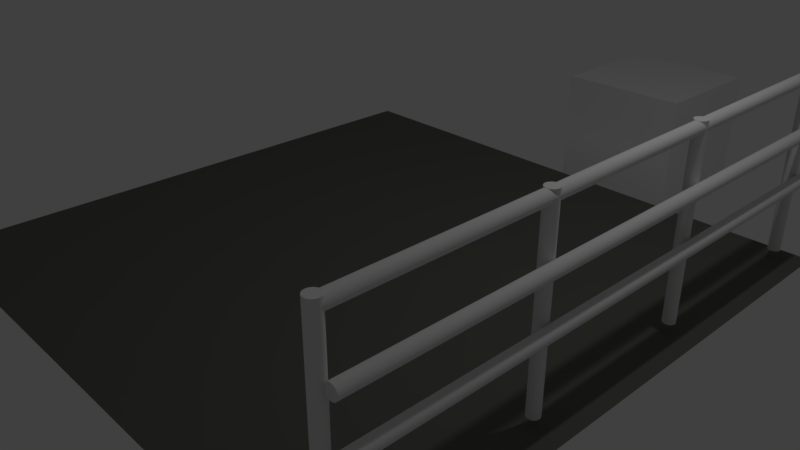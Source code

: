 # Source: Grade.blend  (saved by Blender 2.79.0; exported with 4.5.12 LTS)
import bpy
from mathutils import Matrix  # noqa: F401  (used for matrix-valued properties, if any)

bpy.ops.wm.read_factory_settings(use_empty=True)
scene = bpy.context.scene
scene.name = 'Scene'

# ---- collections
col_collection_1 = bpy.data.collections.new('Collection 1'); scene.collection.children.link(col_collection_1)

# ---- materials (node trees are filled in below, after node groups)
mat_materiais = bpy.data.materials.new('Materiais')
mat_materiais.alpha_threshold = 0.0
mat_materiais.use_transparent_shadow = False
mat_materiais.diffuse_color = (0.1414, 0.1424, 0.1251, 1.0)
mat_materiais.roughness = 0.5
mat_material = bpy.data.materials.new('Material')
mat_material.alpha_threshold = 0.0
mat_material.use_transparent_shadow = False
mat_material.roughness = 0.5
mat_material.line_color = (0.0, 0.0, 0.0, 1.0)

# ---- material node trees

# ---- world
world_world = bpy.data.worlds.new('World'); scene.world = world_world
world_world.color = (0.05088, 0.05088, 0.05088)
world_world.use_sun_shadow = False
world_world.sun_shadow_jitter_overblur = 0.0
world_world.cycles.sampling_method = 'MANUAL'

# ---- cameras
cam_camera = bpy.data.cameras.new('Camera')
cam_camera.clip_end = 100.0
cam_camera.lens = 35.0
cam_camera.sensor_width = 32.0
cam_camera.sensor_height = 18.0
cam_camera.ortho_scale = 7.314
cam_camera.dof.focus_distance = 0.0
cam_camera.dof.aperture_fstop = 128.0

# ---- lights
light_lamp = bpy.data.lights.new('Lamp', 'POINT')
light_lamp.transmission_factor = 0.0
light_lamp.cutoff_distance = 30.0
light_lamp.energy = 100.0
light_lamp.shadow_buffer_clip_start = 1.001
light_lamp.shadow_soft_size = 0.1
light_lamp.shadow_maximum_resolution = 0.006
light_lamp.use_absolute_resolution = True

# ---- meshes
me_cilindro_006 = bpy.data.meshes.new('Cilindro.006')
me_cilindro_006.from_pydata([(0.0, 1.0, -70.55), (0.0, 1.0, 24.08), (0.1951, 0.9808, -70.55), (0.1951, 0.9808, 24.08), (0.3827, 0.9239, -70.55), (0.3827, 0.9239, 24.08), (0.5556, 0.8315, -70.55), (0.5556, 0.8315, 24.08), (0.7071, 0.7071, -70.55), (0.7071, 0.7071, 24.08), (0.8315, 0.5556, -70.55), (0.8315, 0.5556, 24.08), (0.9239, 0.3827, -70.55), (0.9239, 0.3827, 24.08), (0.9808, 0.1951, -70.55), (0.9808, 0.1951, 24.08), (1.0, -2.965e-06, -70.55), (1.0, 7.55e-08, 24.08), (0.9808, -0.1951, -70.55), (0.9808, -0.1951, 24.08), (0.9239, -0.3827, -70.55), (0.9239, -0.3827, 24.08), (0.8315, -0.5556, -70.55), (0.8315, -0.5556, 24.08), (0.7071, -0.7071, -70.55), (0.7071, -0.7071, 24.08), (0.5556, -0.8315, -70.55), (0.5556, -0.8315, 24.08), (0.3827, -0.9239, -70.55), (0.3827, -0.9239, 24.08), (0.1951, -0.9808, -70.55), (0.1951, -0.9808, 24.08), (-3.258e-07, -1.0, -70.55), (-3.258e-07, -1.0, 24.08), (-0.1951, -0.9808, -70.55), (-0.1951, -0.9808, 24.08), (-0.3827, -0.9239, -70.55), (-0.3827, -0.9239, 24.08), (-0.5556, -0.8315, -70.55), (-0.5556, -0.8315, 24.08), (-0.7071, -0.7071, -70.55), (-0.7071, -0.7071, 24.08), (-0.8315, -0.5556, -70.55), (-0.8315, -0.5556, 24.08), (-0.9239, -0.3827, -70.55), (-0.9239, -0.3827, 24.08), (-0.9808, -0.1951, -70.55), (-0.9808, -0.1951, 24.08), (-1.0, -2.075e-06, -70.55), (-1.0, 9.656e-07, 24.08), (-0.9808, 0.1951, -70.55), (-0.9808, 0.1951, 24.08), (-0.9239, 0.3827, -70.55), (-0.9239, 0.3827, 24.08), (-0.8315, 0.5556, -70.55), (-0.8315, 0.5556, 24.08), (-0.7071, 0.7071, -70.55), (-0.7071, 0.7071, 24.08), (-0.5556, 0.8315, -70.55), (-0.5556, 0.8315, 24.08), (-0.3827, 0.9239, -70.55), (-0.3827, 0.9239, 24.08), (-0.1951, 0.9808, -70.55), (-0.1951, 0.9808, 24.08)], [], [(0, 1, 3, 2), (2, 3, 5, 4), (4, 5, 7, 6), (6, 7, 9, 8), (8, 9, 11, 10), (10, 11, 13, 12), (12, 13, 15, 14), (14, 15, 17, 16), (16, 17, 19, 18), (18, 19, 21, 20), (20, 21, 23, 22), (22, 23, 25, 24), (24, 25, 27, 26), (26, 27, 29, 28), (28, 29, 31, 30), (30, 31, 33, 32), (32, 33, 35, 34), (34, 35, 37, 36), (36, 37, 39, 38), (38, 39, 41, 40), (40, 41, 43, 42), (42, 43, 45, 44), (44, 45, 47, 46), (46, 47, 49, 48), (48, 49, 51, 50), (50, 51, 53, 52), (52, 53, 55, 54), (54, 55, 57, 56), (56, 57, 59, 58), (58, 59, 61, 60), (3, 1, 63, 61, 59, 57, 55, 53, 51, 49, 47, 45, 43, 41, 39, 37, 35, 33, 31, 29, 27, 25, 23, 21, 19, 17, 15, 13, 11, 9, 7, 5), (60, 61, 63, 62), (62, 63, 1, 0), (0, 2, 4, 6, 8, 10, 12, 14, 16, 18, 20, 22, 24, 26, 28, 30, 32, 34, 36, 38, 40, 42, 44, 46, 48, 50, 52, 54, 56, 58, 60, 62)])
me_cilindro_006.use_remesh_preserve_volume = False
me_cilindro_006.use_remesh_preserve_attributes = False
me_cilindro_006.use_mirror_vertex_groups = False
me_cilindro_006.update()
me_cilindro_005 = bpy.data.meshes.new('Cilindro.005')
me_cilindro_005.from_pydata([(0.0, 1.0, -70.55), (0.0, 1.0, 24.08), (0.1951, 0.9808, -70.55), (0.1951, 0.9808, 24.08), (0.3827, 0.9239, -70.55), (0.3827, 0.9239, 24.08), (0.5556, 0.8315, -70.55), (0.5556, 0.8315, 24.08), (0.7071, 0.7071, -70.55), (0.7071, 0.7071, 24.08), (0.8315, 0.5556, -70.55), (0.8315, 0.5556, 24.08), (0.9239, 0.3827, -70.55), (0.9239, 0.3827, 24.08), (0.9808, 0.1951, -70.55), (0.9808, 0.1951, 24.08), (1.0, -2.965e-06, -70.55), (1.0, 7.55e-08, 24.08), (0.9808, -0.1951, -70.55), (0.9808, -0.1951, 24.08), (0.9239, -0.3827, -70.55), (0.9239, -0.3827, 24.08), (0.8315, -0.5556, -70.55), (0.8315, -0.5556, 24.08), (0.7071, -0.7071, -70.55), (0.7071, -0.7071, 24.08), (0.5556, -0.8315, -70.55), (0.5556, -0.8315, 24.08), (0.3827, -0.9239, -70.55), (0.3827, -0.9239, 24.08), (0.1951, -0.9808, -70.55), (0.1951, -0.9808, 24.08), (-3.258e-07, -1.0, -70.55), (-3.258e-07, -1.0, 24.08), (-0.1951, -0.9808, -70.55), (-0.1951, -0.9808, 24.08), (-0.3827, -0.9239, -70.55), (-0.3827, -0.9239, 24.08), (-0.5556, -0.8315, -70.55), (-0.5556, -0.8315, 24.08), (-0.7071, -0.7071, -70.55), (-0.7071, -0.7071, 24.08), (-0.8315, -0.5556, -70.55), (-0.8315, -0.5556, 24.08), (-0.9239, -0.3827, -70.55), (-0.9239, -0.3827, 24.08), (-0.9808, -0.1951, -70.55), (-0.9808, -0.1951, 24.08), (-1.0, -2.075e-06, -70.55), (-1.0, 9.656e-07, 24.08), (-0.9808, 0.1951, -70.55), (-0.9808, 0.1951, 24.08), (-0.9239, 0.3827, -70.55), (-0.9239, 0.3827, 24.08), (-0.8315, 0.5556, -70.55), (-0.8315, 0.5556, 24.08), (-0.7071, 0.7071, -70.55), (-0.7071, 0.7071, 24.08), (-0.5556, 0.8315, -70.55), (-0.5556, 0.8315, 24.08), (-0.3827, 0.9239, -70.55), (-0.3827, 0.9239, 24.08), (-0.1951, 0.9808, -70.55), (-0.1951, 0.9808, 24.08)], [], [(0, 1, 3, 2), (2, 3, 5, 4), (4, 5, 7, 6), (6, 7, 9, 8), (8, 9, 11, 10), (10, 11, 13, 12), (12, 13, 15, 14), (14, 15, 17, 16), (16, 17, 19, 18), (18, 19, 21, 20), (20, 21, 23, 22), (22, 23, 25, 24), (24, 25, 27, 26), (26, 27, 29, 28), (28, 29, 31, 30), (30, 31, 33, 32), (32, 33, 35, 34), (34, 35, 37, 36), (36, 37, 39, 38), (38, 39, 41, 40), (40, 41, 43, 42), (42, 43, 45, 44), (44, 45, 47, 46), (46, 47, 49, 48), (48, 49, 51, 50), (50, 51, 53, 52), (52, 53, 55, 54), (54, 55, 57, 56), (56, 57, 59, 58), (58, 59, 61, 60), (3, 1, 63, 61, 59, 57, 55, 53, 51, 49, 47, 45, 43, 41, 39, 37, 35, 33, 31, 29, 27, 25, 23, 21, 19, 17, 15, 13, 11, 9, 7, 5), (60, 61, 63, 62), (62, 63, 1, 0), (0, 2, 4, 6, 8, 10, 12, 14, 16, 18, 20, 22, 24, 26, 28, 30, 32, 34, 36, 38, 40, 42, 44, 46, 48, 50, 52, 54, 56, 58, 60, 62)])
me_cilindro_005.use_remesh_preserve_volume = False
me_cilindro_005.use_remesh_preserve_attributes = False
me_cilindro_005.use_mirror_vertex_groups = False
me_cilindro_005.update()
me_cilindro_004 = bpy.data.meshes.new('Cilindro.004')
me_cilindro_004.from_pydata([(0.0, 1.0, -70.55), (0.0, 1.0, 24.08), (0.1951, 0.9808, -70.55), (0.1951, 0.9808, 24.08), (0.3827, 0.9239, -70.55), (0.3827, 0.9239, 24.08), (0.5556, 0.8315, -70.55), (0.5556, 0.8315, 24.08), (0.7071, 0.7071, -70.55), (0.7071, 0.7071, 24.08), (0.8315, 0.5556, -70.55), (0.8315, 0.5556, 24.08), (0.9239, 0.3827, -70.55), (0.9239, 0.3827, 24.08), (0.9808, 0.1951, -70.55), (0.9808, 0.1951, 24.08), (1.0, -2.965e-06, -70.55), (1.0, 7.55e-08, 24.08), (0.9808, -0.1951, -70.55), (0.9808, -0.1951, 24.08), (0.9239, -0.3827, -70.55), (0.9239, -0.3827, 24.08), (0.8315, -0.5556, -70.55), (0.8315, -0.5556, 24.08), (0.7071, -0.7071, -70.55), (0.7071, -0.7071, 24.08), (0.5556, -0.8315, -70.55), (0.5556, -0.8315, 24.08), (0.3827, -0.9239, -70.55), (0.3827, -0.9239, 24.08), (0.1951, -0.9808, -70.55), (0.1951, -0.9808, 24.08), (-3.258e-07, -1.0, -70.55), (-3.258e-07, -1.0, 24.08), (-0.1951, -0.9808, -70.55), (-0.1951, -0.9808, 24.08), (-0.3827, -0.9239, -70.55), (-0.3827, -0.9239, 24.08), (-0.5556, -0.8315, -70.55), (-0.5556, -0.8315, 24.08), (-0.7071, -0.7071, -70.55), (-0.7071, -0.7071, 24.08), (-0.8315, -0.5556, -70.55), (-0.8315, -0.5556, 24.08), (-0.9239, -0.3827, -70.55), (-0.9239, -0.3827, 24.08), (-0.9808, -0.1951, -70.55), (-0.9808, -0.1951, 24.08), (-1.0, -2.075e-06, -70.55), (-1.0, 9.656e-07, 24.08), (-0.9808, 0.1951, -70.55), (-0.9808, 0.1951, 24.08), (-0.9239, 0.3827, -70.55), (-0.9239, 0.3827, 24.08), (-0.8315, 0.5556, -70.55), (-0.8315, 0.5556, 24.08), (-0.7071, 0.7071, -70.55), (-0.7071, 0.7071, 24.08), (-0.5556, 0.8315, -70.55), (-0.5556, 0.8315, 24.08), (-0.3827, 0.9239, -70.55), (-0.3827, 0.9239, 24.08), (-0.1951, 0.9808, -70.55), (-0.1951, 0.9808, 24.08)], [], [(0, 1, 3, 2), (2, 3, 5, 4), (4, 5, 7, 6), (6, 7, 9, 8), (8, 9, 11, 10), (10, 11, 13, 12), (12, 13, 15, 14), (14, 15, 17, 16), (16, 17, 19, 18), (18, 19, 21, 20), (20, 21, 23, 22), (22, 23, 25, 24), (24, 25, 27, 26), (26, 27, 29, 28), (28, 29, 31, 30), (30, 31, 33, 32), (32, 33, 35, 34), (34, 35, 37, 36), (36, 37, 39, 38), (38, 39, 41, 40), (40, 41, 43, 42), (42, 43, 45, 44), (44, 45, 47, 46), (46, 47, 49, 48), (48, 49, 51, 50), (50, 51, 53, 52), (52, 53, 55, 54), (54, 55, 57, 56), (56, 57, 59, 58), (58, 59, 61, 60), (3, 1, 63, 61, 59, 57, 55, 53, 51, 49, 47, 45, 43, 41, 39, 37, 35, 33, 31, 29, 27, 25, 23, 21, 19, 17, 15, 13, 11, 9, 7, 5), (60, 61, 63, 62), (62, 63, 1, 0), (0, 2, 4, 6, 8, 10, 12, 14, 16, 18, 20, 22, 24, 26, 28, 30, 32, 34, 36, 38, 40, 42, 44, 46, 48, 50, 52, 54, 56, 58, 60, 62)])
me_cilindro_004.use_remesh_preserve_volume = False
me_cilindro_004.use_remesh_preserve_attributes = False
me_cilindro_004.use_mirror_vertex_groups = False
me_cilindro_004.update()
me_cilindro_003 = bpy.data.meshes.new('Cilindro.003')
me_cilindro_003.from_pydata([(0.0, 1.0, -6.299), (0.0, 1.0, 24.08), (0.1951, 0.9808, -6.299), (0.1951, 0.9808, 24.08), (0.3827, 0.9239, -6.299), (0.3827, 0.9239, 24.08), (0.5556, 0.8315, -6.299), (0.5556, 0.8315, 24.08), (0.7071, 0.7071, -6.299), (0.7071, 0.7071, 24.08), (0.8315, 0.5556, -6.299), (0.8315, 0.5556, 24.08), (0.9239, 0.3827, -6.299), (0.9239, 0.3827, 24.08), (0.9808, 0.1951, -6.299), (0.9808, 0.1951, 24.08), (1.0, 7.55e-08, -6.299), (1.0, 7.55e-08, 24.08), (0.9808, -0.1951, -6.299), (0.9808, -0.1951, 24.08), (0.9239, -0.3827, -6.299), (0.9239, -0.3827, 24.08), (0.8315, -0.5556, -6.299), (0.8315, -0.5556, 24.08), (0.7071, -0.7071, -6.299), (0.7071, -0.7071, 24.08), (0.5556, -0.8315, -6.299), (0.5556, -0.8315, 24.08), (0.3827, -0.9239, -6.299), (0.3827, -0.9239, 24.08), (0.1951, -0.9808, -6.299), (0.1951, -0.9808, 24.08), (-3.258e-07, -1.0, -6.299), (-3.258e-07, -1.0, 24.08), (-0.1951, -0.9808, -6.299), (-0.1951, -0.9808, 24.08), (-0.3827, -0.9239, -6.299), (-0.3827, -0.9239, 24.08), (-0.5556, -0.8315, -6.299), (-0.5556, -0.8315, 24.08), (-0.7071, -0.7071, -6.299), (-0.7071, -0.7071, 24.08), (-0.8315, -0.5556, -6.299), (-0.8315, -0.5556, 24.08), (-0.9239, -0.3827, -6.299), (-0.9239, -0.3827, 24.08), (-0.9808, -0.1951, -6.299), (-0.9808, -0.1951, 24.08), (-1.0, 9.656e-07, -6.299), (-1.0, 9.656e-07, 24.08), (-0.9808, 0.1951, -6.299), (-0.9808, 0.1951, 24.08), (-0.9239, 0.3827, -6.299), (-0.9239, 0.3827, 24.08), (-0.8315, 0.5556, -6.299), (-0.8315, 0.5556, 24.08), (-0.7071, 0.7071, -6.299), (-0.7071, 0.7071, 24.08), (-0.5556, 0.8315, -6.299), (-0.5556, 0.8315, 24.08), (-0.3827, 0.9239, -6.299), (-0.3827, 0.9239, 24.08), (-0.1951, 0.9808, -6.299), (-0.1951, 0.9808, 24.08)], [], [(0, 1, 3, 2), (2, 3, 5, 4), (4, 5, 7, 6), (6, 7, 9, 8), (8, 9, 11, 10), (10, 11, 13, 12), (12, 13, 15, 14), (14, 15, 17, 16), (16, 17, 19, 18), (18, 19, 21, 20), (20, 21, 23, 22), (22, 23, 25, 24), (24, 25, 27, 26), (26, 27, 29, 28), (28, 29, 31, 30), (30, 31, 33, 32), (32, 33, 35, 34), (34, 35, 37, 36), (36, 37, 39, 38), (38, 39, 41, 40), (40, 41, 43, 42), (42, 43, 45, 44), (44, 45, 47, 46), (46, 47, 49, 48), (48, 49, 51, 50), (50, 51, 53, 52), (52, 53, 55, 54), (54, 55, 57, 56), (56, 57, 59, 58), (58, 59, 61, 60), (3, 1, 63, 61, 59, 57, 55, 53, 51, 49, 47, 45, 43, 41, 39, 37, 35, 33, 31, 29, 27, 25, 23, 21, 19, 17, 15, 13, 11, 9, 7, 5), (60, 61, 63, 62), (62, 63, 1, 0), (0, 2, 4, 6, 8, 10, 12, 14, 16, 18, 20, 22, 24, 26, 28, 30, 32, 34, 36, 38, 40, 42, 44, 46, 48, 50, 52, 54, 56, 58, 60, 62)])
me_cilindro_003.use_remesh_preserve_volume = False
me_cilindro_003.use_remesh_preserve_attributes = False
me_cilindro_003.use_mirror_vertex_groups = False
me_cilindro_003.update()
me_cilindro_002 = bpy.data.meshes.new('Cilindro.002')
me_cilindro_002.from_pydata([(0.0, 1.0, -6.299), (0.0, 1.0, 24.08), (0.1951, 0.9808, -6.299), (0.1951, 0.9808, 24.08), (0.3827, 0.9239, -6.299), (0.3827, 0.9239, 24.08), (0.5556, 0.8315, -6.299), (0.5556, 0.8315, 24.08), (0.7071, 0.7071, -6.299), (0.7071, 0.7071, 24.08), (0.8315, 0.5556, -6.299), (0.8315, 0.5556, 24.08), (0.9239, 0.3827, -6.299), (0.9239, 0.3827, 24.08), (0.9808, 0.1951, -6.299), (0.9808, 0.1951, 24.08), (1.0, 7.55e-08, -6.299), (1.0, 7.55e-08, 24.08), (0.9808, -0.1951, -6.299), (0.9808, -0.1951, 24.08), (0.9239, -0.3827, -6.299), (0.9239, -0.3827, 24.08), (0.8315, -0.5556, -6.299), (0.8315, -0.5556, 24.08), (0.7071, -0.7071, -6.299), (0.7071, -0.7071, 24.08), (0.5556, -0.8315, -6.299), (0.5556, -0.8315, 24.08), (0.3827, -0.9239, -6.299), (0.3827, -0.9239, 24.08), (0.1951, -0.9808, -6.299), (0.1951, -0.9808, 24.08), (-3.258e-07, -1.0, -6.299), (-3.258e-07, -1.0, 24.08), (-0.1951, -0.9808, -6.299), (-0.1951, -0.9808, 24.08), (-0.3827, -0.9239, -6.299), (-0.3827, -0.9239, 24.08), (-0.5556, -0.8315, -6.299), (-0.5556, -0.8315, 24.08), (-0.7071, -0.7071, -6.299), (-0.7071, -0.7071, 24.08), (-0.8315, -0.5556, -6.299), (-0.8315, -0.5556, 24.08), (-0.9239, -0.3827, -6.299), (-0.9239, -0.3827, 24.08), (-0.9808, -0.1951, -6.299), (-0.9808, -0.1951, 24.08), (-1.0, 9.656e-07, -6.299), (-1.0, 9.656e-07, 24.08), (-0.9808, 0.1951, -6.299), (-0.9808, 0.1951, 24.08), (-0.9239, 0.3827, -6.299), (-0.9239, 0.3827, 24.08), (-0.8315, 0.5556, -6.299), (-0.8315, 0.5556, 24.08), (-0.7071, 0.7071, -6.299), (-0.7071, 0.7071, 24.08), (-0.5556, 0.8315, -6.299), (-0.5556, 0.8315, 24.08), (-0.3827, 0.9239, -6.299), (-0.3827, 0.9239, 24.08), (-0.1951, 0.9808, -6.299), (-0.1951, 0.9808, 24.08)], [], [(0, 1, 3, 2), (2, 3, 5, 4), (4, 5, 7, 6), (6, 7, 9, 8), (8, 9, 11, 10), (10, 11, 13, 12), (12, 13, 15, 14), (14, 15, 17, 16), (16, 17, 19, 18), (18, 19, 21, 20), (20, 21, 23, 22), (22, 23, 25, 24), (24, 25, 27, 26), (26, 27, 29, 28), (28, 29, 31, 30), (30, 31, 33, 32), (32, 33, 35, 34), (34, 35, 37, 36), (36, 37, 39, 38), (38, 39, 41, 40), (40, 41, 43, 42), (42, 43, 45, 44), (44, 45, 47, 46), (46, 47, 49, 48), (48, 49, 51, 50), (50, 51, 53, 52), (52, 53, 55, 54), (54, 55, 57, 56), (56, 57, 59, 58), (58, 59, 61, 60), (3, 1, 63, 61, 59, 57, 55, 53, 51, 49, 47, 45, 43, 41, 39, 37, 35, 33, 31, 29, 27, 25, 23, 21, 19, 17, 15, 13, 11, 9, 7, 5), (60, 61, 63, 62), (62, 63, 1, 0), (0, 2, 4, 6, 8, 10, 12, 14, 16, 18, 20, 22, 24, 26, 28, 30, 32, 34, 36, 38, 40, 42, 44, 46, 48, 50, 52, 54, 56, 58, 60, 62)])
me_cilindro_002.use_remesh_preserve_volume = False
me_cilindro_002.use_remesh_preserve_attributes = False
me_cilindro_002.use_mirror_vertex_groups = False
me_cilindro_002.update()
me_cilindro_001 = bpy.data.meshes.new('Cilindro.001')
me_cilindro_001.from_pydata([(0.0, 1.0, -6.299), (0.0, 1.0, 24.08), (0.1951, 0.9808, -6.299), (0.1951, 0.9808, 24.08), (0.3827, 0.9239, -6.299), (0.3827, 0.9239, 24.08), (0.5556, 0.8315, -6.299), (0.5556, 0.8315, 24.08), (0.7071, 0.7071, -6.299), (0.7071, 0.7071, 24.08), (0.8315, 0.5556, -6.299), (0.8315, 0.5556, 24.08), (0.9239, 0.3827, -6.299), (0.9239, 0.3827, 24.08), (0.9808, 0.1951, -6.299), (0.9808, 0.1951, 24.08), (1.0, 7.55e-08, -6.299), (1.0, 7.55e-08, 24.08), (0.9808, -0.1951, -6.299), (0.9808, -0.1951, 24.08), (0.9239, -0.3827, -6.299), (0.9239, -0.3827, 24.08), (0.8315, -0.5556, -6.299), (0.8315, -0.5556, 24.08), (0.7071, -0.7071, -6.299), (0.7071, -0.7071, 24.08), (0.5556, -0.8315, -6.299), (0.5556, -0.8315, 24.08), (0.3827, -0.9239, -6.299), (0.3827, -0.9239, 24.08), (0.1951, -0.9808, -6.299), (0.1951, -0.9808, 24.08), (-3.258e-07, -1.0, -6.299), (-3.258e-07, -1.0, 24.08), (-0.1951, -0.9808, -6.299), (-0.1951, -0.9808, 24.08), (-0.3827, -0.9239, -6.299), (-0.3827, -0.9239, 24.08), (-0.5556, -0.8315, -6.299), (-0.5556, -0.8315, 24.08), (-0.7071, -0.7071, -6.299), (-0.7071, -0.7071, 24.08), (-0.8315, -0.5556, -6.299), (-0.8315, -0.5556, 24.08), (-0.9239, -0.3827, -6.299), (-0.9239, -0.3827, 24.08), (-0.9808, -0.1951, -6.299), (-0.9808, -0.1951, 24.08), (-1.0, 9.656e-07, -6.299), (-1.0, 9.656e-07, 24.08), (-0.9808, 0.1951, -6.299), (-0.9808, 0.1951, 24.08), (-0.9239, 0.3827, -6.299), (-0.9239, 0.3827, 24.08), (-0.8315, 0.5556, -6.299), (-0.8315, 0.5556, 24.08), (-0.7071, 0.7071, -6.299), (-0.7071, 0.7071, 24.08), (-0.5556, 0.8315, -6.299), (-0.5556, 0.8315, 24.08), (-0.3827, 0.9239, -6.299), (-0.3827, 0.9239, 24.08), (-0.1951, 0.9808, -6.299), (-0.1951, 0.9808, 24.08)], [], [(0, 1, 3, 2), (2, 3, 5, 4), (4, 5, 7, 6), (6, 7, 9, 8), (8, 9, 11, 10), (10, 11, 13, 12), (12, 13, 15, 14), (14, 15, 17, 16), (16, 17, 19, 18), (18, 19, 21, 20), (20, 21, 23, 22), (22, 23, 25, 24), (24, 25, 27, 26), (26, 27, 29, 28), (28, 29, 31, 30), (30, 31, 33, 32), (32, 33, 35, 34), (34, 35, 37, 36), (36, 37, 39, 38), (38, 39, 41, 40), (40, 41, 43, 42), (42, 43, 45, 44), (44, 45, 47, 46), (46, 47, 49, 48), (48, 49, 51, 50), (50, 51, 53, 52), (52, 53, 55, 54), (54, 55, 57, 56), (56, 57, 59, 58), (58, 59, 61, 60), (3, 1, 63, 61, 59, 57, 55, 53, 51, 49, 47, 45, 43, 41, 39, 37, 35, 33, 31, 29, 27, 25, 23, 21, 19, 17, 15, 13, 11, 9, 7, 5), (60, 61, 63, 62), (62, 63, 1, 0), (0, 2, 4, 6, 8, 10, 12, 14, 16, 18, 20, 22, 24, 26, 28, 30, 32, 34, 36, 38, 40, 42, 44, 46, 48, 50, 52, 54, 56, 58, 60, 62)])
me_cilindro_001.use_remesh_preserve_volume = False
me_cilindro_001.use_remesh_preserve_attributes = False
me_cilindro_001.use_mirror_vertex_groups = False
me_cilindro_001.update()
me_cilindro = bpy.data.meshes.new('Cilindro')
me_cilindro.from_pydata([(0.0, 1.0, -6.299), (0.0, 1.0, 24.08), (0.1951, 0.9808, -6.299), (0.1951, 0.9808, 24.08), (0.3827, 0.9239, -6.299), (0.3827, 0.9239, 24.08), (0.5556, 0.8315, -6.299), (0.5556, 0.8315, 24.08), (0.7071, 0.7071, -6.299), (0.7071, 0.7071, 24.08), (0.8315, 0.5556, -6.299), (0.8315, 0.5556, 24.08), (0.9239, 0.3827, -6.299), (0.9239, 0.3827, 24.08), (0.9808, 0.1951, -6.299), (0.9808, 0.1951, 24.08), (1.0, 7.55e-08, -6.299), (1.0, 7.55e-08, 24.08), (0.9808, -0.1951, -6.299), (0.9808, -0.1951, 24.08), (0.9239, -0.3827, -6.299), (0.9239, -0.3827, 24.08), (0.8315, -0.5556, -6.299), (0.8315, -0.5556, 24.08), (0.7071, -0.7071, -6.299), (0.7071, -0.7071, 24.08), (0.5556, -0.8315, -6.299), (0.5556, -0.8315, 24.08), (0.3827, -0.9239, -6.299), (0.3827, -0.9239, 24.08), (0.1951, -0.9808, -6.299), (0.1951, -0.9808, 24.08), (-3.258e-07, -1.0, -6.299), (-3.258e-07, -1.0, 24.08), (-0.1951, -0.9808, -6.299), (-0.1951, -0.9808, 24.08), (-0.3827, -0.9239, -6.299), (-0.3827, -0.9239, 24.08), (-0.5556, -0.8315, -6.299), (-0.5556, -0.8315, 24.08), (-0.7071, -0.7071, -6.299), (-0.7071, -0.7071, 24.08), (-0.8315, -0.5556, -6.299), (-0.8315, -0.5556, 24.08), (-0.9239, -0.3827, -6.299), (-0.9239, -0.3827, 24.08), (-0.9808, -0.1951, -6.299), (-0.9808, -0.1951, 24.08), (-1.0, 9.656e-07, -6.299), (-1.0, 9.656e-07, 24.08), (-0.9808, 0.1951, -6.299), (-0.9808, 0.1951, 24.08), (-0.9239, 0.3827, -6.299), (-0.9239, 0.3827, 24.08), (-0.8315, 0.5556, -6.299), (-0.8315, 0.5556, 24.08), (-0.7071, 0.7071, -6.299), (-0.7071, 0.7071, 24.08), (-0.5556, 0.8315, -6.299), (-0.5556, 0.8315, 24.08), (-0.3827, 0.9239, -6.299), (-0.3827, 0.9239, 24.08), (-0.1951, 0.9808, -6.299), (-0.1951, 0.9808, 24.08)], [], [(0, 1, 3, 2), (2, 3, 5, 4), (4, 5, 7, 6), (6, 7, 9, 8), (8, 9, 11, 10), (10, 11, 13, 12), (12, 13, 15, 14), (14, 15, 17, 16), (16, 17, 19, 18), (18, 19, 21, 20), (20, 21, 23, 22), (22, 23, 25, 24), (24, 25, 27, 26), (26, 27, 29, 28), (28, 29, 31, 30), (30, 31, 33, 32), (32, 33, 35, 34), (34, 35, 37, 36), (36, 37, 39, 38), (38, 39, 41, 40), (40, 41, 43, 42), (42, 43, 45, 44), (44, 45, 47, 46), (46, 47, 49, 48), (48, 49, 51, 50), (50, 51, 53, 52), (52, 53, 55, 54), (54, 55, 57, 56), (56, 57, 59, 58), (58, 59, 61, 60), (3, 1, 63, 61, 59, 57, 55, 53, 51, 49, 47, 45, 43, 41, 39, 37, 35, 33, 31, 29, 27, 25, 23, 21, 19, 17, 15, 13, 11, 9, 7, 5), (60, 61, 63, 62), (62, 63, 1, 0), (0, 2, 4, 6, 8, 10, 12, 14, 16, 18, 20, 22, 24, 26, 28, 30, 32, 34, 36, 38, 40, 42, 44, 46, 48, 50, 52, 54, 56, 58, 60, 62)])
me_cilindro.use_remesh_preserve_volume = False
me_cilindro.use_remesh_preserve_attributes = False
me_cilindro.use_mirror_vertex_groups = False
me_cilindro.update()
me_plano = bpy.data.meshes.new('Plano')
me_plano.from_pydata([(-1.0, -1.0, 0.0), (1.0, -1.0, 0.0), (-1.0, 1.0, 0.0), (1.0, 1.0, 0.0)], [], [(0, 1, 3, 2)])
me_plano.materials.append(mat_materiais)
me_plano.use_remesh_preserve_volume = False
me_plano.use_remesh_preserve_attributes = False
me_plano.use_mirror_vertex_groups = False
me_plano.update()
me_cube = bpy.data.meshes.new('Cube')
me_cube.from_pydata([(1.0, 1.0, -1.0), (1.0, -1.0, -1.0), (-1.0, -1.0, -1.0), (-1.0, 1.0, -1.0), (1.0, 1.0, 1.0), (1.0, -1.0, 1.0), (-1.0, -1.0, 1.0), (-1.0, 1.0, 1.0)], [], [(0, 1, 2, 3), (4, 7, 6, 5), (0, 4, 5, 1), (1, 5, 6, 2), (2, 6, 7, 3), (4, 0, 3, 7)])
me_cube.materials.append(mat_material)
me_cube.use_remesh_preserve_volume = False
me_cube.use_remesh_preserve_attributes = False
me_cube.use_mirror_vertex_groups = False
me_cube.update()

# ---- objects
ob_cilindro_006 = bpy.data.objects.new('Cilindro.006', me_cilindro_006)
ob_cilindro_005 = bpy.data.objects.new('Cilindro.005', me_cilindro_005)
ob_cilindro_004 = bpy.data.objects.new('Cilindro.004', me_cilindro_004)
ob_cilindro_003 = bpy.data.objects.new('Cilindro.003', me_cilindro_003)
ob_cilindro_002 = bpy.data.objects.new('Cilindro.002', me_cilindro_002)
ob_cilindro_001 = bpy.data.objects.new('Cilindro.001', me_cilindro_001)
ob_cilindro = bpy.data.objects.new('Cilindro', me_cilindro)
ob_plano = bpy.data.objects.new('Plano', me_plano)
ob_cube = bpy.data.objects.new('Cube', me_cube)
ob_lamp = bpy.data.objects.new('Lamp', light_lamp)
ob_camera = bpy.data.objects.new('Camera', cam_camera)

# ---- transforms, parenting, visibility, modifiers, constraints
ob_cilindro_006.location = (3.745, -1.763, 1.127)
ob_cilindro_006.rotation_euler = (1.571, 0.0, 0.0)
ob_cilindro_006.scale = (0.07703, 0.07703, 0.07703)
ob_cilindro_006.lineart.crease_threshold = 0.0
ob_cilindro_005.location = (3.745, -1.763, 1.767)
ob_cilindro_005.rotation_euler = (1.571, 0.0, 0.0)
ob_cilindro_005.scale = (0.07703, 0.07703, 0.07703)
ob_cilindro_005.lineart.crease_threshold = 0.0
ob_cilindro_004.location = (3.596, -1.763, 2.386)
ob_cilindro_004.rotation_euler = (1.571, 0.0, 0.0)
ob_cilindro_004.scale = (0.07703, 0.07703, 0.07703)
ob_cilindro_004.lineart.crease_threshold = 0.0
ob_cilindro_003.location = (3.596, 1.201, 0.6099)
ob_cilindro_003.scale = (0.07703, 0.07703, 0.07703)
ob_cilindro_003.lineart.crease_threshold = 0.0
ob_cilindro_002.location = (3.596, 3.676, 0.6099)
ob_cilindro_002.scale = (0.07703, 0.07703, 0.07703)
ob_cilindro_002.lineart.crease_threshold = 0.0
ob_cilindro_001.location = (3.596, -1.142, 0.6099)
ob_cilindro_001.scale = (0.07703, 0.07703, 0.07703)
ob_cilindro_001.lineart.crease_threshold = 0.0
ob_cilindro.location = (3.596, -3.617, 0.6099)
ob_cilindro.scale = (0.07703, 0.07703, 0.07703)
ob_cilindro.lineart.crease_threshold = 0.0
ob_plano.location = (0.0, 0.0, 0.0)
ob_plano.scale = (3.957, 3.957, 3.957)
ob_plano.lineart.crease_threshold = 0.0
ob_cube.location = (0.0, 6.48, 0.0)
ob_cube.lock_rotations_4d = False
ob_cube.empty_display_type = 'ARROWS'
ob_cube.lineart.crease_threshold = 0.0
ob_lamp.location = (4.076, 1.005, 6.386)
ob_lamp.rotation_euler = (0.6503, 0.05522, 1.866)
ob_lamp.lock_rotations_4d = False
ob_lamp.empty_display_type = 'ARROWS'
ob_lamp.color = (0.0, 0.0, 0.0, 0.0)
ob_lamp.lineart.crease_threshold = 0.0
ob_camera.location = (7.481, -6.508, 5.344)
ob_camera.rotation_euler = (1.109, 0.0, 0.8149)
ob_camera.lock_rotations_4d = False
ob_camera.empty_display_type = 'ARROWS'
ob_camera.color = (0.0, 0.0, 0.0, 0.0)
ob_camera.display_type = 'WIRE'
ob_camera.lineart.crease_threshold = 0.0

# ---- collection membership
col_collection_1.objects.link(ob_cilindro_006)
col_collection_1.objects.link(ob_cilindro_005)
col_collection_1.objects.link(ob_cilindro_004)
col_collection_1.objects.link(ob_cilindro_003)
col_collection_1.objects.link(ob_cilindro_002)
col_collection_1.objects.link(ob_cilindro_001)
col_collection_1.objects.link(ob_cilindro)
col_collection_1.objects.link(ob_plano)
col_collection_1.objects.link(ob_cube)
col_collection_1.objects.link(ob_lamp)
col_collection_1.objects.link(ob_camera)

# ---- scene / render settings (as saved in the file)
scene.camera = ob_camera
scene.frame_start = 1; scene.frame_end = 250; scene.frame_set(3)
scene.render.engine = 'BLENDER_EEVEE_NEXT'
scene.render.resolution_percentage = 50
scene.render.dither_intensity = 0.0
scene.cycles.use_denoising = False
scene.cycles.samples = 128
scene.cycles.sampling_pattern = 'TABULATED_SOBOL'
scene.cycles.use_adaptive_sampling = False
scene.cycles.use_light_tree = False
scene.cycles.blur_glossy = 0.0
scene.cycles.sample_clamp_indirect = 0.0
scene.view_settings.view_transform = 'Standard'
bpy.context.view_layer.update()
